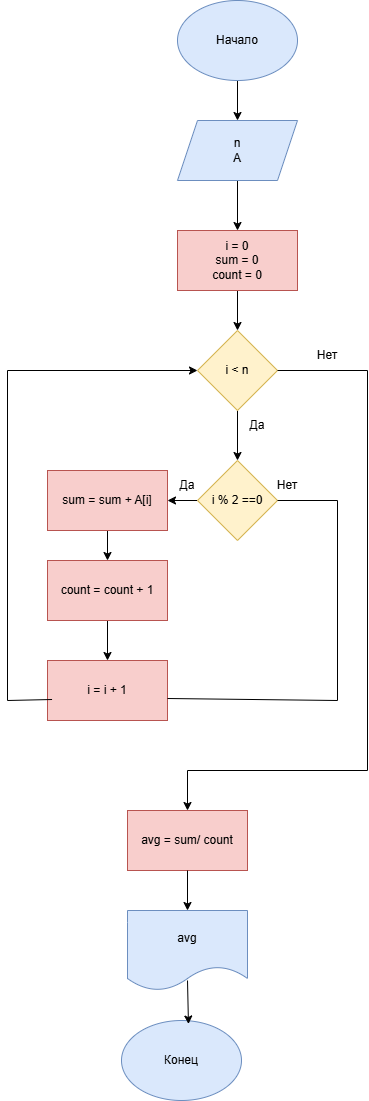

The diagram above was exported from draw.io. Its source (the exported page's mxGraphModel, read from the mxfile embedded in the PNG):
<mxGraphModel dx="934" dy="608" grid="1" gridSize="10" guides="1" tooltips="1" connect="1" arrows="1" fold="1" page="1" pageScale="1" pageWidth="827" pageHeight="1169" math="0" shadow="0">
  <root>
    <mxCell id="0" />
    <mxCell id="1" parent="0" />
    <mxCell id="joB1KK85ISV5yfmfXmTa-3" edge="1" parent="1" source="joB1KK85ISV5yfmfXmTa-1" style="edgeStyle=orthogonalEdgeStyle;rounded=0;orthogonalLoop=1;jettySize=auto;html=1;" target="joB1KK85ISV5yfmfXmTa-2" value="">
      <mxGeometry relative="1" as="geometry" />
    </mxCell>
    <mxCell id="joB1KK85ISV5yfmfXmTa-1" parent="1" style="ellipse;whiteSpace=wrap;html=1;fillColor=#dae8fc;strokeColor=#6c8ebf;" value="Начало" vertex="1">
      <mxGeometry height="80" width="120" x="350" y="40" as="geometry" />
    </mxCell>
    <mxCell id="joB1KK85ISV5yfmfXmTa-5" edge="1" parent="1" source="joB1KK85ISV5yfmfXmTa-2" style="edgeStyle=orthogonalEdgeStyle;rounded=0;orthogonalLoop=1;jettySize=auto;html=1;" target="joB1KK85ISV5yfmfXmTa-4" value="">
      <mxGeometry relative="1" as="geometry" />
    </mxCell>
    <mxCell id="joB1KK85ISV5yfmfXmTa-2" parent="1" style="shape=parallelogram;perimeter=parallelogramPerimeter;whiteSpace=wrap;html=1;fixedSize=1;fillColor=#dae8fc;strokeColor=#6c8ebf;" value="n&lt;div&gt;A&lt;/div&gt;" vertex="1">
      <mxGeometry height="60" width="120" x="350" y="160" as="geometry" />
    </mxCell>
    <mxCell id="joB1KK85ISV5yfmfXmTa-7" edge="1" parent="1" source="joB1KK85ISV5yfmfXmTa-4" style="edgeStyle=orthogonalEdgeStyle;rounded=0;orthogonalLoop=1;jettySize=auto;html=1;" target="joB1KK85ISV5yfmfXmTa-6" value="">
      <mxGeometry relative="1" as="geometry" />
    </mxCell>
    <mxCell id="joB1KK85ISV5yfmfXmTa-4" parent="1" style="whiteSpace=wrap;html=1;fillColor=#f8cecc;strokeColor=#b85450;" value="i = 0&lt;div&gt;sum = 0&lt;/div&gt;&lt;div&gt;count = 0&lt;/div&gt;" vertex="1">
      <mxGeometry height="60" width="120" x="350" y="270" as="geometry" />
    </mxCell>
    <mxCell id="joB1KK85ISV5yfmfXmTa-9" edge="1" parent="1" source="joB1KK85ISV5yfmfXmTa-6" style="edgeStyle=orthogonalEdgeStyle;rounded=0;orthogonalLoop=1;jettySize=auto;html=1;" target="joB1KK85ISV5yfmfXmTa-8" value="">
      <mxGeometry relative="1" as="geometry" />
    </mxCell>
    <mxCell id="joB1KK85ISV5yfmfXmTa-6" parent="1" style="rhombus;whiteSpace=wrap;html=1;fillColor=#fff2cc;strokeColor=#d6b656;" value="i &amp;lt; n" vertex="1">
      <mxGeometry height="80" width="80" x="370" y="370" as="geometry" />
    </mxCell>
    <mxCell id="joB1KK85ISV5yfmfXmTa-11" edge="1" parent="1" source="joB1KK85ISV5yfmfXmTa-8" style="edgeStyle=orthogonalEdgeStyle;rounded=0;orthogonalLoop=1;jettySize=auto;html=1;" value="">
      <mxGeometry relative="1" as="geometry">
        <mxPoint x="340" y="540" as="targetPoint" />
      </mxGeometry>
    </mxCell>
    <mxCell id="joB1KK85ISV5yfmfXmTa-8" parent="1" style="rhombus;whiteSpace=wrap;html=1;fillColor=#fff2cc;strokeColor=#d6b656;" value="i % 2 ==0" vertex="1">
      <mxGeometry height="80" width="80" x="370" y="500" as="geometry" />
    </mxCell>
    <mxCell id="joB1KK85ISV5yfmfXmTa-17" edge="1" parent="1" style="endArrow=none;html=1;rounded=0;" value="">
      <mxGeometry height="50" relative="1" width="50" as="geometry">
        <mxPoint x="450" y="410" as="sourcePoint" />
        <mxPoint x="540" y="410" as="targetPoint" />
      </mxGeometry>
    </mxCell>
    <mxCell id="joB1KK85ISV5yfmfXmTa-22" edge="1" parent="1" source="joB1KK85ISV5yfmfXmTa-29" style="endArrow=none;html=1;rounded=0;" value="">
      <mxGeometry height="50" relative="1" width="50" as="geometry">
        <mxPoint x="450" y="540" as="sourcePoint" />
        <mxPoint x="480" y="540" as="targetPoint" />
      </mxGeometry>
    </mxCell>
    <mxCell id="joB1KK85ISV5yfmfXmTa-27" edge="1" parent="1" style="endArrow=none;html=1;rounded=0;" value="">
      <mxGeometry height="50" relative="1" width="50" as="geometry">
        <mxPoint x="180" y="410" as="sourcePoint" />
        <mxPoint x="180" y="740" as="targetPoint" />
      </mxGeometry>
    </mxCell>
    <mxCell id="joB1KK85ISV5yfmfXmTa-28" edge="1" parent="1" style="endArrow=classic;html=1;rounded=0;entryX=0;entryY=0.5;entryDx=0;entryDy=0;" target="joB1KK85ISV5yfmfXmTa-6" value="">
      <mxGeometry height="50" relative="1" width="50" as="geometry">
        <mxPoint x="180" y="410" as="sourcePoint" />
        <mxPoint x="230" y="360" as="targetPoint" />
      </mxGeometry>
    </mxCell>
    <mxCell id="joB1KK85ISV5yfmfXmTa-30" parent="1" style="text;html=1;whiteSpace=wrap;strokeColor=none;fillColor=none;align=center;verticalAlign=middle;rounded=0;" value="Да" vertex="1">
      <mxGeometry height="30" width="60" x="330" y="510" as="geometry" />
    </mxCell>
    <mxCell id="joB1KK85ISV5yfmfXmTa-33" parent="1" style="text;html=1;whiteSpace=wrap;strokeColor=none;fillColor=none;align=center;verticalAlign=middle;rounded=0;" value="Да" vertex="1">
      <mxGeometry height="30" width="60" x="400" y="450" as="geometry" />
    </mxCell>
    <mxCell id="joB1KK85ISV5yfmfXmTa-34" parent="1" style="text;html=1;whiteSpace=wrap;strokeColor=none;fillColor=none;align=center;verticalAlign=middle;rounded=0;" value="Нет" vertex="1">
      <mxGeometry height="30" width="60" x="470" y="380" as="geometry" />
    </mxCell>
    <mxCell id="joB1KK85ISV5yfmfXmTa-37" edge="1" parent="1" style="endArrow=none;html=1;rounded=0;" target="joB1KK85ISV5yfmfXmTa-29" value="">
      <mxGeometry height="50" relative="1" width="50" as="geometry">
        <mxPoint x="450" y="540" as="sourcePoint" />
        <mxPoint x="480" y="540" as="targetPoint" />
      </mxGeometry>
    </mxCell>
    <mxCell id="joB1KK85ISV5yfmfXmTa-29" parent="1" style="text;html=1;whiteSpace=wrap;strokeColor=none;fillColor=none;align=center;verticalAlign=middle;rounded=0;" value="Нет" vertex="1">
      <mxGeometry height="30" width="60" x="430" y="510" as="geometry" />
    </mxCell>
    <mxCell id="joB1KK85ISV5yfmfXmTa-43" edge="1" parent="1" source="joB1KK85ISV5yfmfXmTa-41" style="edgeStyle=orthogonalEdgeStyle;rounded=0;orthogonalLoop=1;jettySize=auto;html=1;" target="joB1KK85ISV5yfmfXmTa-42" value="">
      <mxGeometry relative="1" as="geometry" />
    </mxCell>
    <mxCell id="joB1KK85ISV5yfmfXmTa-41" parent="1" style="rounded=0;whiteSpace=wrap;html=1;fillColor=#f8cecc;strokeColor=#b85450;" value="sum = sum + A[i]" vertex="1">
      <mxGeometry height="60" width="120" x="220" y="510" as="geometry" />
    </mxCell>
    <mxCell id="joB1KK85ISV5yfmfXmTa-45" edge="1" parent="1" source="joB1KK85ISV5yfmfXmTa-42" style="edgeStyle=orthogonalEdgeStyle;rounded=0;orthogonalLoop=1;jettySize=auto;html=1;" target="joB1KK85ISV5yfmfXmTa-44" value="">
      <mxGeometry relative="1" as="geometry" />
    </mxCell>
    <mxCell id="joB1KK85ISV5yfmfXmTa-42" parent="1" style="whiteSpace=wrap;html=1;fillColor=#f8cecc;strokeColor=#b85450;rounded=0;" value="count = count + 1" vertex="1">
      <mxGeometry height="60" width="120" x="220" y="600" as="geometry" />
    </mxCell>
    <mxCell id="joB1KK85ISV5yfmfXmTa-44" parent="1" style="whiteSpace=wrap;html=1;fillColor=#f8cecc;strokeColor=#b85450;rounded=0;" value="i = i + 1" vertex="1">
      <mxGeometry height="60" width="120" x="220" y="700" as="geometry" />
    </mxCell>
    <mxCell id="joB1KK85ISV5yfmfXmTa-46" edge="1" parent="1" source="joB1KK85ISV5yfmfXmTa-44" style="endArrow=none;html=1;rounded=0;exitX=0.038;exitY=0.65;exitDx=0;exitDy=0;exitPerimeter=0;" value="">
      <mxGeometry height="50" relative="1" width="50" as="geometry">
        <mxPoint x="130" y="790" as="sourcePoint" />
        <mxPoint x="180" y="740" as="targetPoint" />
      </mxGeometry>
    </mxCell>
    <mxCell id="joB1KK85ISV5yfmfXmTa-47" edge="1" parent="1" style="endArrow=none;html=1;rounded=0;" value="">
      <mxGeometry height="50" relative="1" width="50" as="geometry">
        <mxPoint x="450" y="540" as="sourcePoint" />
        <mxPoint x="510" y="540" as="targetPoint" />
      </mxGeometry>
    </mxCell>
    <mxCell id="joB1KK85ISV5yfmfXmTa-48" edge="1" parent="1" style="endArrow=none;html=1;rounded=0;" value="">
      <mxGeometry height="50" relative="1" width="50" as="geometry">
        <mxPoint x="510" y="540" as="sourcePoint" />
        <mxPoint x="510" y="740" as="targetPoint" />
      </mxGeometry>
    </mxCell>
    <mxCell id="joB1KK85ISV5yfmfXmTa-49" edge="1" parent="1" style="endArrow=none;html=1;rounded=0;" value="">
      <mxGeometry height="50" relative="1" width="50" as="geometry">
        <mxPoint x="340" y="738" as="sourcePoint" />
        <mxPoint x="510" y="740" as="targetPoint" />
      </mxGeometry>
    </mxCell>
    <mxCell id="joB1KK85ISV5yfmfXmTa-50" edge="1" parent="1" style="endArrow=none;html=1;rounded=0;" value="">
      <mxGeometry height="50" relative="1" width="50" as="geometry">
        <mxPoint x="540" y="410" as="sourcePoint" />
        <mxPoint x="540" y="810" as="targetPoint" />
      </mxGeometry>
    </mxCell>
    <mxCell id="joB1KK85ISV5yfmfXmTa-51" edge="1" parent="1" style="endArrow=none;html=1;rounded=0;" value="">
      <mxGeometry height="50" relative="1" width="50" as="geometry">
        <mxPoint x="360" y="810" as="sourcePoint" />
        <mxPoint x="540" y="810" as="targetPoint" />
      </mxGeometry>
    </mxCell>
    <mxCell id="joB1KK85ISV5yfmfXmTa-52" edge="1" parent="1" style="endArrow=classic;html=1;rounded=0;" value="">
      <mxGeometry height="50" relative="1" width="50" as="geometry">
        <mxPoint x="360" y="810" as="sourcePoint" />
        <mxPoint x="360" y="850" as="targetPoint" />
      </mxGeometry>
    </mxCell>
    <mxCell id="joB1KK85ISV5yfmfXmTa-53" parent="1" style="rounded=0;whiteSpace=wrap;html=1;fillColor=#f8cecc;strokeColor=#b85450;" value="avg = sum/ count" vertex="1">
      <mxGeometry height="60" width="120" x="300" y="850" as="geometry" />
    </mxCell>
    <mxCell id="joB1KK85ISV5yfmfXmTa-54" parent="1" style="shape=document;whiteSpace=wrap;html=1;boundedLbl=1;fillColor=#dae8fc;strokeColor=#6c8ebf;" value="avg" vertex="1">
      <mxGeometry height="80" width="120" x="300" y="950" as="geometry" />
    </mxCell>
    <mxCell id="joB1KK85ISV5yfmfXmTa-55" parent="1" style="ellipse;whiteSpace=wrap;html=1;fillColor=#dae8fc;strokeColor=#6c8ebf;" value="Конец" vertex="1">
      <mxGeometry height="80" width="120" x="294" y="1060" as="geometry" />
    </mxCell>
    <mxCell id="joB1KK85ISV5yfmfXmTa-56" edge="1" parent="1" style="endArrow=classic;html=1;rounded=0;entryX=0.558;entryY=0.044;entryDx=0;entryDy=0;entryPerimeter=0;" target="joB1KK85ISV5yfmfXmTa-55" value="">
      <mxGeometry height="50" relative="1" width="50" as="geometry">
        <mxPoint x="360" y="1020" as="sourcePoint" />
        <mxPoint x="410" y="970" as="targetPoint" />
      </mxGeometry>
    </mxCell>
    <mxCell id="joB1KK85ISV5yfmfXmTa-57" edge="1" parent="1" style="endArrow=classic;html=1;rounded=0;entryX=0.5;entryY=0;entryDx=0;entryDy=0;" target="joB1KK85ISV5yfmfXmTa-54" value="">
      <mxGeometry height="50" relative="1" width="50" as="geometry">
        <mxPoint x="360" y="910" as="sourcePoint" />
        <mxPoint x="410" y="860" as="targetPoint" />
      </mxGeometry>
    </mxCell>
  </root>
</mxGraphModel>